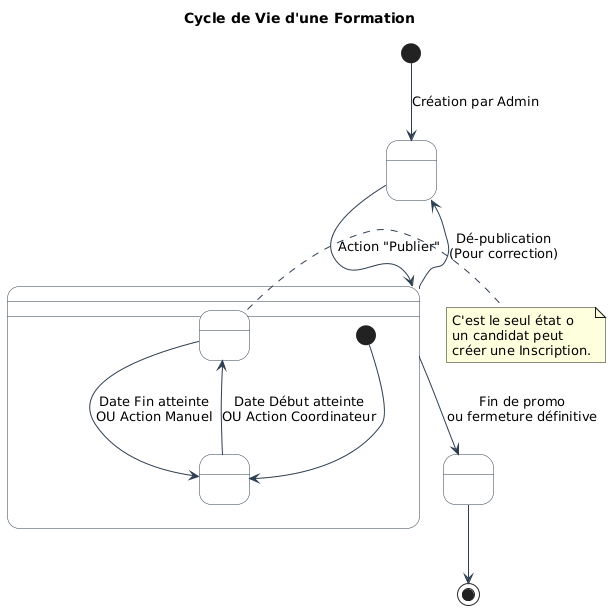

The diagram above was rendered by PlantUML. Its source (embedded in the PNG):
@startuml
skinparam state {
    BackgroundColor White
    BorderColor #2C3E50
    ArrowColor #2C3E50
}

title Cycle de Vie d'une Formation

[*] --> BROUILLON : Création par Admin
BROUILLON : Configuration initiale\n(Prix, Description)\nInvisible aux candidats

BROUILLON --> PUBLIEE : Action "Publier"
PUBLIEE : Visible sur le catalogue

state PUBLIEE {
    [*] --> PERIODE_FERMEE
    
    PERIODE_FERMEE : Inscriptions Closes
    PERIODE_FERMEE --> PERIODE_OUVERTE : Date Début atteinte\nOU Action Coordinateur
    
    PERIODE_OUVERTE : Inscriptions Possibles
    PERIODE_OUVERTE --> PERIODE_FERMEE : Date Fin atteinte\nOU Action Manuel
}

PUBLIEE --> BROUILLON : Dé-publication\n(Pour correction)
PUBLIEE --> ARCHIVEE : Fin de promo\nou fermeture définitive

ARCHIVEE : Historique seulement\nLecture seule
ARCHIVEE --> [*]

note right of PERIODE_OUVERTE
    C'est le seul état où
    un candidat peut
    créer une Inscription.
end note
@enduml